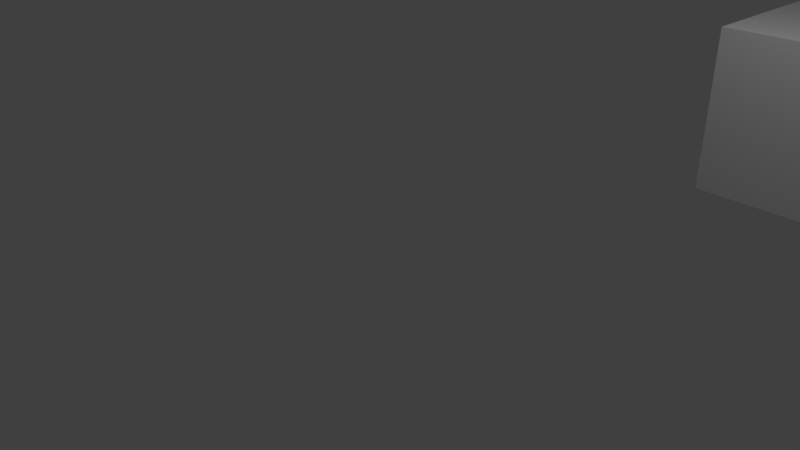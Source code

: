 # Source: animation.blend  (saved by Blender 2.79.0; exported with 4.5.12 LTS)
import bpy
from mathutils import Matrix  # noqa: F401  (used for matrix-valued properties, if any)

bpy.ops.wm.read_factory_settings(use_empty=True)
scene = bpy.context.scene
scene.name = 'Scene'

# ---- collections
col_collection_1 = bpy.data.collections.new('Collection 1'); scene.collection.children.link(col_collection_1)

# ---- materials (node trees are filled in below, after node groups)
mat_material = bpy.data.materials.new('Material')
mat_material.alpha_threshold = 0.0
mat_material.use_transparent_shadow = False
mat_material.roughness = 0.5
mat_material.line_color = (0.0, 0.0, 0.0, 1.0)

# ---- material node trees

# ---- world
world_world = bpy.data.worlds.new('World'); scene.world = world_world
world_world.color = (0.05088, 0.05088, 0.05088)
world_world.use_sun_shadow = False
world_world.sun_shadow_jitter_overblur = 0.0
world_world.cycles.sampling_method = 'MANUAL'

# ---- cameras
cam_camera = bpy.data.cameras.new('Camera')
cam_camera.clip_end = 100.0
cam_camera.lens = 35.0
cam_camera.sensor_width = 32.0
cam_camera.sensor_height = 18.0
cam_camera.ortho_scale = 7.314
cam_camera.dof.focus_distance = 0.0
cam_camera.dof.aperture_fstop = 128.0

# ---- lights
light_lamp = bpy.data.lights.new('Lamp', 'POINT')
light_lamp.transmission_factor = 0.0
light_lamp.cutoff_distance = 30.0
light_lamp.energy = 100.0
light_lamp.shadow_buffer_clip_start = 1.001
light_lamp.shadow_soft_size = 0.1
light_lamp.shadow_maximum_resolution = 0.006
light_lamp.use_absolute_resolution = True

# ---- meshes
me_cube = bpy.data.meshes.new('Cube')
me_cube.from_pydata([(1.0, 1.0, -1.0), (1.0, -1.0, -1.0), (-1.0, -1.0, -1.0), (-1.0, 1.0, -1.0), (1.0, 1.0, 1.0), (1.0, -1.0, 1.0), (-1.0, -1.0, 1.0), (-1.0, 1.0, 1.0)], [], [(0, 1, 2, 3), (4, 7, 6, 5), (0, 4, 5, 1), (1, 5, 6, 2), (2, 6, 7, 3), (4, 0, 3, 7)])
me_cube.materials.append(mat_material)
me_cube.use_remesh_preserve_volume = False
me_cube.use_remesh_preserve_attributes = False
me_cube.use_mirror_vertex_groups = False
me_cube.update()

# ---- objects
ob_cube = bpy.data.objects.new('Cube', me_cube)
ob_lamp = bpy.data.objects.new('Lamp', light_lamp)
ob_camera = bpy.data.objects.new('Camera', cam_camera)

# ---- transforms, parenting, visibility, modifiers, constraints
ob_cube.location = (3.797, 3.916, 1.94)
ob_cube.lock_rotations_4d = False
ob_cube.empty_display_type = 'ARROWS'
ob_cube.lineart.crease_threshold = 0.0
ob_lamp.location = (4.076, 1.005, 5.904)
ob_lamp.rotation_euler = (0.6503, 0.05522, 1.866)
ob_lamp.lock_rotations_4d = False
ob_lamp.empty_display_type = 'ARROWS'
ob_lamp.color = (0.0, 0.0, 0.0, 0.0)
ob_lamp.lineart.crease_threshold = 0.0
ob_camera.location = (7.481, -6.508, 5.344)
ob_camera.rotation_euler = (1.109, 0.0, 0.8149)
ob_camera.lock_rotations_4d = False
ob_camera.empty_display_type = 'ARROWS'
ob_camera.color = (0.0, 0.0, 0.0, 0.0)
ob_camera.display_type = 'WIRE'
ob_camera.lineart.crease_threshold = 0.0

# ---- collection membership
col_collection_1.objects.link(ob_cube)
col_collection_1.objects.link(ob_lamp)
col_collection_1.objects.link(ob_camera)

# ---- scene / render settings (as saved in the file)
scene.camera = ob_camera
scene.frame_start = 1; scene.frame_end = 250; scene.frame_set(30)
scene.render.engine = 'BLENDER_EEVEE_NEXT'
scene.render.resolution_percentage = 50
scene.render.fps = 25
scene.render.dither_intensity = 0.0
scene.cycles.use_denoising = False
scene.cycles.samples = 128
scene.cycles.sampling_pattern = 'TABULATED_SOBOL'
scene.cycles.use_adaptive_sampling = False
scene.cycles.use_light_tree = False
scene.cycles.blur_glossy = 0.0
scene.cycles.sample_clamp_indirect = 0.0
scene.view_settings.view_transform = 'Standard'
bpy.context.view_layer.update()
